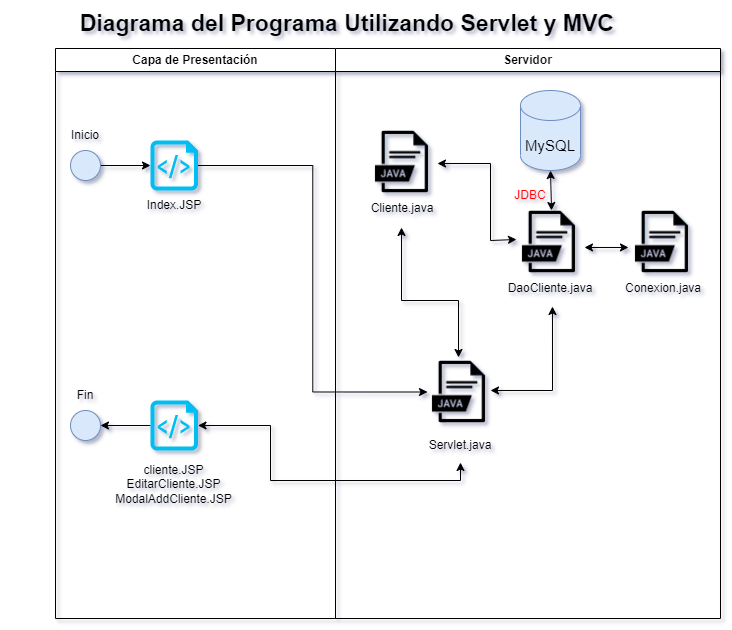

The diagram above was exported from draw.io. Its source (the exported page's mxGraphModel, read from the mxfile embedded in the PNG):
<mxGraphModel dx="1422" dy="772" grid="1" gridSize="10" guides="1" tooltips="1" connect="1" arrows="1" fold="1" page="1" pageScale="1" pageWidth="1169" pageHeight="826" background="none" math="0" shadow="0">
  <root>
    <mxCell id="0" />
    <mxCell id="1" parent="0" />
    <mxCell id="2" value="Capa de Presentación" style="swimlane;whiteSpace=wrap" parent="1" vertex="1">
      <mxGeometry x="305" y="128" width="280" height="570" as="geometry" />
    </mxCell>
    <mxCell id="kLXz5rZztaeLoSRA7Q3b-41" value="" style="verticalLabelPosition=bottom;html=1;verticalAlign=top;align=center;strokeColor=none;fillColor=#00BEF2;shape=mxgraph.azure.script_file;pointerEvents=1;" vertex="1" parent="2">
      <mxGeometry x="95" y="92" width="47.5" height="50" as="geometry" />
    </mxCell>
    <mxCell id="kLXz5rZztaeLoSRA7Q3b-42" value="Index.JSP" style="text;html=1;strokeColor=none;fillColor=none;align=center;verticalAlign=middle;whiteSpace=wrap;rounded=0;" vertex="1" parent="2">
      <mxGeometry x="88.75" y="142" width="60" height="30" as="geometry" />
    </mxCell>
    <mxCell id="kLXz5rZztaeLoSRA7Q3b-44" style="edgeStyle=orthogonalEdgeStyle;rounded=0;orthogonalLoop=1;jettySize=auto;html=1;exitX=1;exitY=0.5;exitDx=0;exitDy=0;entryX=0;entryY=0.5;entryDx=0;entryDy=0;entryPerimeter=0;" edge="1" parent="2" source="kLXz5rZztaeLoSRA7Q3b-43" target="kLXz5rZztaeLoSRA7Q3b-41">
      <mxGeometry relative="1" as="geometry" />
    </mxCell>
    <mxCell id="kLXz5rZztaeLoSRA7Q3b-43" value="" style="ellipse;whiteSpace=wrap;html=1;aspect=fixed;fillColor=#dae8fc;strokeColor=#6c8ebf;" vertex="1" parent="2">
      <mxGeometry x="15" y="102" width="30" height="30" as="geometry" />
    </mxCell>
    <mxCell id="kLXz5rZztaeLoSRA7Q3b-45" value="Inicio" style="text;html=1;strokeColor=none;fillColor=none;align=center;verticalAlign=middle;whiteSpace=wrap;rounded=0;" vertex="1" parent="2">
      <mxGeometry y="72" width="60" height="30" as="geometry" />
    </mxCell>
    <mxCell id="kLXz5rZztaeLoSRA7Q3b-79" style="edgeStyle=orthogonalEdgeStyle;rounded=0;orthogonalLoop=1;jettySize=auto;html=1;exitX=0;exitY=0.5;exitDx=0;exitDy=0;exitPerimeter=0;entryX=1;entryY=0.5;entryDx=0;entryDy=0;fontSize=15;fontColor=#FF0000;" edge="1" parent="2" source="kLXz5rZztaeLoSRA7Q3b-46" target="kLXz5rZztaeLoSRA7Q3b-77">
      <mxGeometry relative="1" as="geometry" />
    </mxCell>
    <mxCell id="kLXz5rZztaeLoSRA7Q3b-46" value="" style="verticalLabelPosition=bottom;html=1;verticalAlign=top;align=center;strokeColor=none;fillColor=#00BEF2;shape=mxgraph.azure.script_file;pointerEvents=1;" vertex="1" parent="2">
      <mxGeometry x="95" y="352" width="47.5" height="50" as="geometry" />
    </mxCell>
    <mxCell id="kLXz5rZztaeLoSRA7Q3b-47" value="cliente.JSP&lt;br&gt;EditarCliente.JSP&lt;br&gt;ModalAddCliente.JSP" style="text;html=1;strokeColor=none;fillColor=none;align=center;verticalAlign=middle;whiteSpace=wrap;rounded=0;" vertex="1" parent="2">
      <mxGeometry x="73.13" y="392" width="91.25" height="88" as="geometry" />
    </mxCell>
    <mxCell id="kLXz5rZztaeLoSRA7Q3b-77" value="" style="ellipse;whiteSpace=wrap;html=1;aspect=fixed;fillColor=#dae8fc;strokeColor=#6c8ebf;" vertex="1" parent="2">
      <mxGeometry x="15" y="362" width="30" height="30" as="geometry" />
    </mxCell>
    <mxCell id="kLXz5rZztaeLoSRA7Q3b-78" value="Fin" style="text;html=1;strokeColor=none;fillColor=none;align=center;verticalAlign=middle;whiteSpace=wrap;rounded=0;" vertex="1" parent="2">
      <mxGeometry y="332" width="60" height="30" as="geometry" />
    </mxCell>
    <mxCell id="3" value="Servidor" style="swimlane;whiteSpace=wrap" parent="1" vertex="1">
      <mxGeometry x="585" y="128" width="385" height="570" as="geometry" />
    </mxCell>
    <mxCell id="kLXz5rZztaeLoSRA7Q3b-51" value="" style="shape=image;html=1;verticalAlign=top;verticalLabelPosition=bottom;labelBackgroundColor=#ffffff;imageAspect=0;aspect=fixed;image=https://cdn3.iconfinder.com/data/icons/file-extension-names-vol-3-2/512/50-128.png;fontSize=23;" vertex="1" parent="3">
      <mxGeometry x="92" y="312" width="63" height="63" as="geometry" />
    </mxCell>
    <mxCell id="kLXz5rZztaeLoSRA7Q3b-56" value="Servlet.java" style="text;html=1;strokeColor=none;fillColor=none;align=center;verticalAlign=middle;whiteSpace=wrap;rounded=0;" vertex="1" parent="3">
      <mxGeometry x="95" y="382" width="60" height="30" as="geometry" />
    </mxCell>
    <mxCell id="kLXz5rZztaeLoSRA7Q3b-62" value="" style="shape=image;html=1;verticalAlign=top;verticalLabelPosition=bottom;labelBackgroundColor=#ffffff;imageAspect=0;aspect=fixed;image=https://cdn3.iconfinder.com/data/icons/file-extension-names-vol-3-2/512/50-128.png;fontSize=23;" vertex="1" parent="3">
      <mxGeometry x="35" y="82" width="63" height="63" as="geometry" />
    </mxCell>
    <mxCell id="kLXz5rZztaeLoSRA7Q3b-63" value="Cliente.java" style="text;html=1;strokeColor=none;fillColor=none;align=center;verticalAlign=middle;whiteSpace=wrap;rounded=0;" vertex="1" parent="3">
      <mxGeometry x="36.5" y="145" width="60" height="30" as="geometry" />
    </mxCell>
    <mxCell id="kLXz5rZztaeLoSRA7Q3b-64" value="" style="shape=image;html=1;verticalAlign=top;verticalLabelPosition=bottom;labelBackgroundColor=#ffffff;imageAspect=0;aspect=fixed;image=https://cdn3.iconfinder.com/data/icons/file-extension-names-vol-3-2/512/50-128.png;fontSize=23;" vertex="1" parent="3">
      <mxGeometry x="182" y="162" width="63" height="63" as="geometry" />
    </mxCell>
    <mxCell id="kLXz5rZztaeLoSRA7Q3b-65" value="DaoCliente.java" style="text;html=1;strokeColor=none;fillColor=none;align=center;verticalAlign=middle;whiteSpace=wrap;rounded=0;" vertex="1" parent="3">
      <mxGeometry x="185" y="225" width="60" height="30" as="geometry" />
    </mxCell>
    <mxCell id="kLXz5rZztaeLoSRA7Q3b-66" value="&lt;font style=&quot;font-size: 15px&quot;&gt;MySQL&lt;/font&gt;" style="shape=cylinder3;whiteSpace=wrap;html=1;boundedLbl=1;backgroundOutline=1;size=15;fontSize=23;fillColor=#dae8fc;strokeColor=#6c8ebf;" vertex="1" parent="3">
      <mxGeometry x="185" y="42" width="60" height="80" as="geometry" />
    </mxCell>
    <mxCell id="kLXz5rZztaeLoSRA7Q3b-69" value="" style="endArrow=classic;startArrow=classic;html=1;rounded=0;fontSize=15;entryX=0.5;entryY=1;entryDx=0;entryDy=0;entryPerimeter=0;exitX=0.54;exitY=0;exitDx=0;exitDy=0;exitPerimeter=0;" edge="1" parent="3" source="kLXz5rZztaeLoSRA7Q3b-64" target="kLXz5rZztaeLoSRA7Q3b-66">
      <mxGeometry width="50" height="50" relative="1" as="geometry">
        <mxPoint x="-145" y="242" as="sourcePoint" />
        <mxPoint x="-95" y="192" as="targetPoint" />
      </mxGeometry>
    </mxCell>
    <mxCell id="kLXz5rZztaeLoSRA7Q3b-70" value="&lt;font color=&quot;#ff0000&quot;&gt;JDBC&lt;/font&gt;" style="text;html=1;strokeColor=none;fillColor=none;align=center;verticalAlign=middle;whiteSpace=wrap;rounded=0;" vertex="1" parent="3">
      <mxGeometry x="165" y="132" width="60" height="30" as="geometry" />
    </mxCell>
    <mxCell id="kLXz5rZztaeLoSRA7Q3b-71" value="" style="endArrow=classic;startArrow=classic;html=1;rounded=0;fontSize=15;fontColor=#FF0000;entryX=1.063;entryY=0.524;entryDx=0;entryDy=0;entryPerimeter=0;exitX=-0.016;exitY=0.46;exitDx=0;exitDy=0;exitPerimeter=0;" edge="1" parent="3" source="kLXz5rZztaeLoSRA7Q3b-64" target="kLXz5rZztaeLoSRA7Q3b-62">
      <mxGeometry width="50" height="50" relative="1" as="geometry">
        <mxPoint x="-145" y="242" as="sourcePoint" />
        <mxPoint x="-95" y="192" as="targetPoint" />
        <Array as="points">
          <mxPoint x="155" y="192" />
          <mxPoint x="155" y="115" />
        </Array>
      </mxGeometry>
    </mxCell>
    <mxCell id="kLXz5rZztaeLoSRA7Q3b-73" value="" style="endArrow=classic;startArrow=classic;html=1;rounded=0;fontSize=15;fontColor=#FF0000;entryX=0.492;entryY=1.133;entryDx=0;entryDy=0;entryPerimeter=0;exitX=0.492;exitY=-0.048;exitDx=0;exitDy=0;exitPerimeter=0;" edge="1" parent="3" source="kLXz5rZztaeLoSRA7Q3b-51" target="kLXz5rZztaeLoSRA7Q3b-63">
      <mxGeometry width="50" height="50" relative="1" as="geometry">
        <mxPoint x="35" y="275" as="sourcePoint" />
        <mxPoint x="85" y="225" as="targetPoint" />
        <Array as="points">
          <mxPoint x="123" y="252" />
          <mxPoint x="66" y="252" />
        </Array>
      </mxGeometry>
    </mxCell>
    <mxCell id="kLXz5rZztaeLoSRA7Q3b-72" value="" style="endArrow=classic;startArrow=classic;html=1;rounded=0;fontSize=15;fontColor=#FF0000;exitX=1;exitY=0.476;exitDx=0;exitDy=0;exitPerimeter=0;entryX=0.533;entryY=1.1;entryDx=0;entryDy=0;entryPerimeter=0;" edge="1" parent="3" source="kLXz5rZztaeLoSRA7Q3b-51" target="kLXz5rZztaeLoSRA7Q3b-65">
      <mxGeometry width="50" height="50" relative="1" as="geometry">
        <mxPoint x="165" y="352" as="sourcePoint" />
        <mxPoint x="215" y="302" as="targetPoint" />
        <Array as="points">
          <mxPoint x="217" y="342" />
        </Array>
      </mxGeometry>
    </mxCell>
    <mxCell id="kLXz5rZztaeLoSRA7Q3b-84" value="" style="shape=image;html=1;verticalAlign=top;verticalLabelPosition=bottom;labelBackgroundColor=#ffffff;imageAspect=0;aspect=fixed;image=https://cdn3.iconfinder.com/data/icons/file-extension-names-vol-3-2/512/50-128.png;fontSize=23;" vertex="1" parent="3">
      <mxGeometry x="295" y="162" width="63" height="63" as="geometry" />
    </mxCell>
    <mxCell id="kLXz5rZztaeLoSRA7Q3b-85" value="Conexion.java" style="text;html=1;strokeColor=none;fillColor=none;align=center;verticalAlign=middle;whiteSpace=wrap;rounded=0;" vertex="1" parent="3">
      <mxGeometry x="298" y="225" width="60" height="30" as="geometry" />
    </mxCell>
    <mxCell id="kLXz5rZztaeLoSRA7Q3b-86" value="" style="endArrow=classic;startArrow=classic;html=1;rounded=0;fontSize=15;fontColor=#FF0000;exitX=1.063;exitY=0.587;exitDx=0;exitDy=0;exitPerimeter=0;entryX=-0.032;entryY=0.587;entryDx=0;entryDy=0;entryPerimeter=0;" edge="1" parent="3" source="kLXz5rZztaeLoSRA7Q3b-64" target="kLXz5rZztaeLoSRA7Q3b-84">
      <mxGeometry width="50" height="50" relative="1" as="geometry">
        <mxPoint x="245" y="222" as="sourcePoint" />
        <mxPoint x="295" y="172" as="targetPoint" />
      </mxGeometry>
    </mxCell>
    <mxCell id="kLXz5rZztaeLoSRA7Q3b-50" value="Diagrama del Programa Utilizando Servlet y MVC " style="text;strokeColor=none;fillColor=none;align=center;verticalAlign=middle;spacingLeft=4;spacingRight=4;overflow=hidden;points=[[0,0.5],[1,0.5]];portConstraint=eastwest;rotatable=0;fontStyle=1;fontSize=23;" vertex="1" parent="1">
      <mxGeometry x="250" y="80" width="700" height="40" as="geometry" />
    </mxCell>
    <mxCell id="kLXz5rZztaeLoSRA7Q3b-54" style="edgeStyle=orthogonalEdgeStyle;rounded=0;orthogonalLoop=1;jettySize=auto;html=1;exitX=1;exitY=0.5;exitDx=0;exitDy=0;exitPerimeter=0;entryX=0;entryY=0.5;entryDx=0;entryDy=0;entryPerimeter=0;fontSize=23;" edge="1" parent="1" source="kLXz5rZztaeLoSRA7Q3b-41" target="kLXz5rZztaeLoSRA7Q3b-51">
      <mxGeometry relative="1" as="geometry" />
    </mxCell>
    <mxCell id="kLXz5rZztaeLoSRA7Q3b-80" value="" style="endArrow=classic;startArrow=classic;html=1;rounded=0;fontSize=15;fontColor=#FF0000;exitX=1;exitY=0.5;exitDx=0;exitDy=0;exitPerimeter=0;entryX=0.5;entryY=1.067;entryDx=0;entryDy=0;entryPerimeter=0;" edge="1" parent="1" source="kLXz5rZztaeLoSRA7Q3b-46" target="kLXz5rZztaeLoSRA7Q3b-56">
      <mxGeometry width="50" height="50" relative="1" as="geometry">
        <mxPoint x="500" y="530" as="sourcePoint" />
        <mxPoint x="550" y="480" as="targetPoint" />
        <Array as="points">
          <mxPoint x="520" y="505" />
          <mxPoint x="520" y="560" />
          <mxPoint x="710" y="560" />
        </Array>
      </mxGeometry>
    </mxCell>
  </root>
</mxGraphModel>